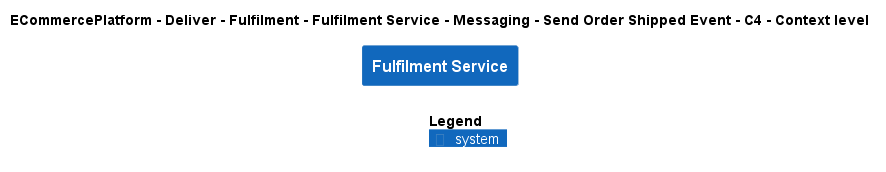

The diagram above was rendered by PlantUML. Its source (embedded in the PNG):
@startuml
!include ..\..\..\..\..\..\..\..\..\.c4s\C4_Context.puml

AddElementTag("c4interflow:lifecycle:new", $bgColor=green, $fontColor=#ffffff, $borderColor=green, $shadowing="False")
AddElementTag("c4interflow:lifecycle:changed", $bgColor=orange, $fontColor=#ffffff, $borderColor=orange, $shadowing="False")
AddElementTag("c4interflow:lifecycle:removed", $bgColor=red, $fontColor=#ffffff, $borderColor=red, $shadowing="False")

AddRelTag("c4interflow:lifecycle:new", $textColor=green, $lineColor=green)
AddRelTag("c4interflow:lifecycle:changed", $textColor=orange, $lineColor=orange)
AddRelTag("c4interflow:lifecycle:removed", $textColor=red, $lineColor=red)

SHOW_PERSON_PORTRAIT()
LAYOUT_TOP_DOWN()

skinparam linetype polyline

title ECommercePlatform - Deliver - Fulfilment - Fulfilment Service - Messaging - Send Order Shipped Event - C4 - Context level

System(ECommercePlatform.Deliver.Fulfilment.SoftwareSystems.FulfilmentService, "Fulfilment Service", "")



SHOW_LEGEND()
@enduml